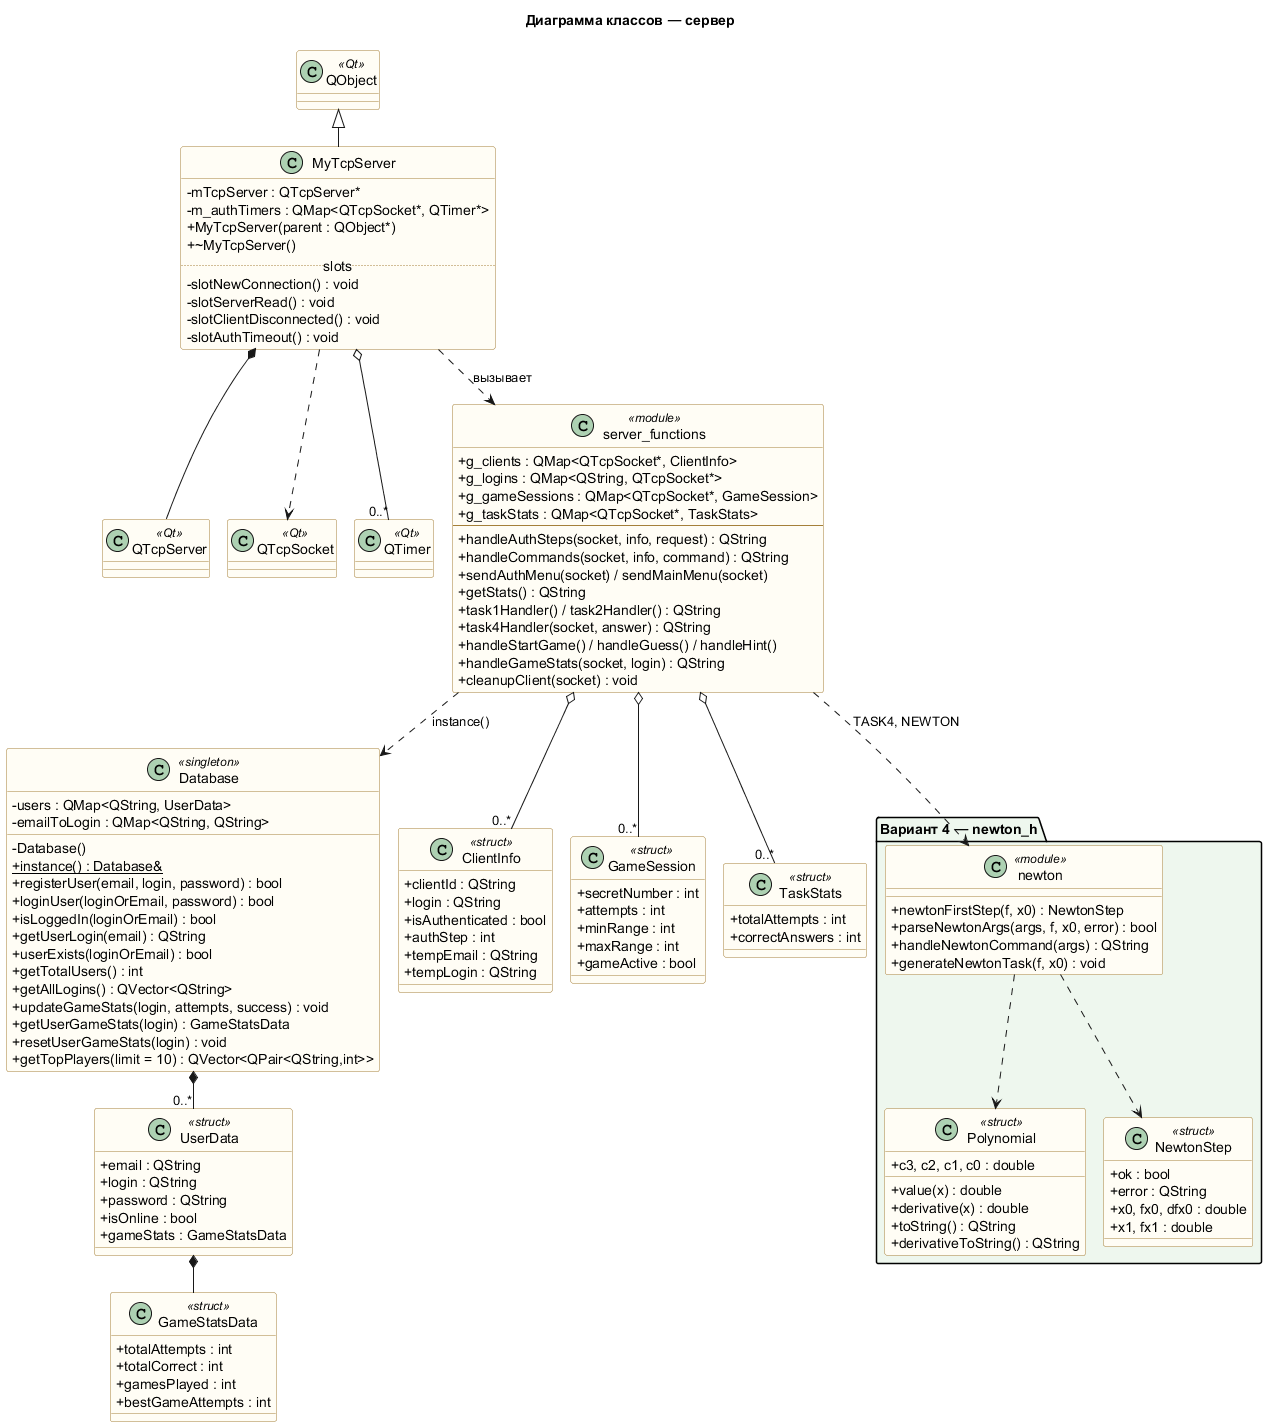

The diagram above was rendered by PlantUML. Its source (embedded in the PNG):
@startuml class_server
!pragma layout smetana
title Диаграмма классов — сервер
skinparam classAttributeIconSize 0
skinparam class {
  BackgroundColor #FFFDF5
  BorderColor #A5803A
}

class QObject <<Qt>>
class QTcpServer <<Qt>>
class QTcpSocket <<Qt>>
class QTimer <<Qt>>

class MyTcpServer {
  - mTcpServer : QTcpServer*
  - m_authTimers : QMap<QTcpSocket*, QTimer*>
  + MyTcpServer(parent : QObject*)
  + ~MyTcpServer()
  .. slots ..
  - slotNewConnection() : void
  - slotServerRead() : void
  - slotClientDisconnected() : void
  - slotAuthTimeout() : void
}

class Database <<singleton>> {
  - users : QMap<QString, UserData>
  - emailToLogin : QMap<QString, QString>
  - Database()
  + {static} instance() : Database&
  + registerUser(email, login, password) : bool
  + loginUser(loginOrEmail, password) : bool
  + isLoggedIn(loginOrEmail) : bool
  + getUserLogin(email) : QString
  + userExists(loginOrEmail) : bool
  + getTotalUsers() : int
  + getAllLogins() : QVector<QString>
  + updateGameStats(login, attempts, success) : void
  + getUserGameStats(login) : GameStatsData
  + resetUserGameStats(login) : void
  + getTopPlayers(limit = 10) : QVector<QPair<QString,int>>
}

class UserData <<struct>> {
  + email : QString
  + login : QString
  + password : QString
  + isOnline : bool
  + gameStats : GameStatsData
}

class GameStatsData <<struct>> {
  + totalAttempts : int
  + totalCorrect : int
  + gamesPlayed : int
  + bestGameAttempts : int
}

class "server_functions" as SF <<module>> {
  + g_clients : QMap<QTcpSocket*, ClientInfo>
  + g_logins : QMap<QString, QTcpSocket*>
  + g_gameSessions : QMap<QTcpSocket*, GameSession>
  + g_taskStats : QMap<QTcpSocket*, TaskStats>
  --
  + handleAuthSteps(socket, info, request) : QString
  + handleCommands(socket, info, command) : QString
  + sendAuthMenu(socket) / sendMainMenu(socket)
  + getStats() : QString
  + task1Handler() / task2Handler() : QString
  + task4Handler(socket, answer) : QString
  + handleStartGame() / handleGuess() / handleHint()
  + handleGameStats(socket, login) : QString
  + cleanupClient(socket) : void
}

class ClientInfo <<struct>> {
  + clientId : QString
  + login : QString
  + isAuthenticated : bool
  + authStep : int
  + tempEmail : QString
  + tempLogin : QString
}

class GameSession <<struct>> {
  + secretNumber : int
  + attempts : int
  + minRange : int
  + maxRange : int
  + gameActive : bool
}

class TaskStats <<struct>> {
  + totalAttempts : int
  + correctAnswers : int
}

package "Вариант 4 — newton_h" #EEF7EE {
  class Polynomial <<struct>> {
    + c3, c2, c1, c0 : double
    + value(x) : double
    + derivative(x) : double
    + toString() : QString
    + derivativeToString() : QString
  }
  class NewtonStep <<struct>> {
    + ok : bool
    + error : QString
    + x0, fx0, dfx0 : double
    + x1, fx1 : double
  }
  class "newton" as NM <<module>> {
    + newtonFirstStep(f, x0) : NewtonStep
    + parseNewtonArgs(args, f, x0, error) : bool
    + handleNewtonCommand(args) : QString
    + generateNewtonTask(f, x0) : void
  }
}

QObject <|-- MyTcpServer
MyTcpServer *-- QTcpServer
MyTcpServer o-- "0..*" QTimer
MyTcpServer ..> SF : вызывает
MyTcpServer ..> QTcpSocket
SF ..> Database : instance()
SF o-- "0..*" ClientInfo
SF o-- "0..*" GameSession
SF o-- "0..*" TaskStats
SF ..> NM : TASK4, NEWTON
Database *-- "0..*" UserData
UserData *-- GameStatsData
NM ..> Polynomial
NM ..> NewtonStep
@enduml